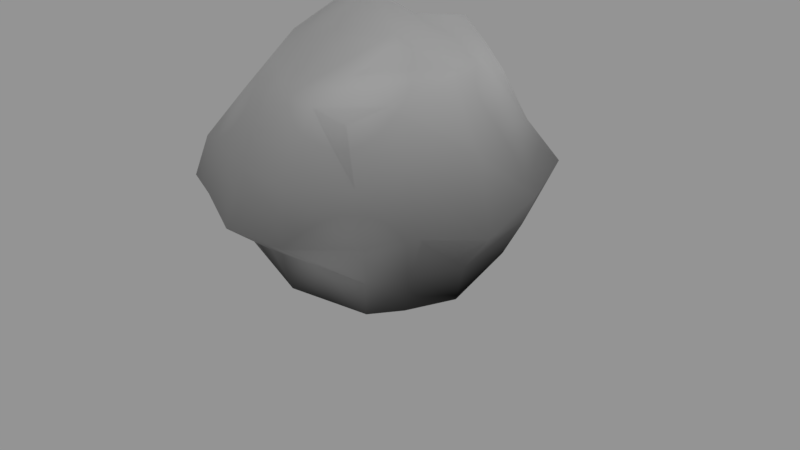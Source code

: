 # Source: stone.blend  (saved by Blender 2.79.0; exported with 4.5.12 LTS)
import bpy
from mathutils import Matrix  # noqa: F401  (used for matrix-valued properties, if any)

bpy.ops.wm.read_factory_settings(use_empty=True)
scene = bpy.context.scene
scene.name = 'Scene'

# ---- collections
col_collection_1 = bpy.data.collections.new('Collection 1'); scene.collection.children.link(col_collection_1)

# ---- images (referenced by path relative to the original .blend; pixels are not part of the script)
import os
ASSET_DIR = os.environ.get("B2B_ASSET_DIR", "")  # directory of the original .blend (textures are referenced by path, not embedded)
HERE = os.path.dirname(os.path.abspath(__file__))  # packed textures are extracted next to this script under _unpacked/

def load_image(name, relpath, width, height, colorspace="sRGB"):
    """Load a texture the original file referenced (path relative to the .blend, or extracted next to this script)."""
    p = next((c for c in (os.path.join(HERE, relpath), os.path.join(ASSET_DIR, relpath)) if relpath and os.path.exists(c)), "")
    if p:
        img = bpy.data.images.load(p, check_existing=True)
        img.name = name
    else:  # same state as the original file: an image datablock whose file is absent (Cycles renders it pink)
        img = bpy.data.images.new(name, width, height)
        img.source = "FILE"
        img.filepath = "//" + (relpath or name)
    img.colorspace_settings.name = colorspace
    return img
img_stone_1_tex = load_image('stone_1_tex', '', 1024, 1024, 'sRGB')

# ---- materials (node trees are filled in below, after node groups)
mat_material_001 = bpy.data.materials.new('Material.001')
mat_material_001.alpha_threshold = 0.0
mat_material_001.roughness = 0.5

# ---- material node trees
mat_material_001.use_nodes = True; mat_material_001.node_tree.nodes.clear()
_N = mat_material_001.node_tree.nodes; _L = mat_material_001.node_tree.links
n0 = _N.new('ShaderNodeBsdfDiffuse'); n0.name = 'Diffuse BSDF'; n0.location = (498, 300)
n1 = _N.new('ShaderNodeTexGradient'); n1.name = 'Gradient Texture'; n1.location = (-42, 291)
n2 = _N.new('ShaderNodeTexCoord'); n2.name = 'Texture Coordinate'; n2.location = (-662, 365)
n3 = _N.new('ShaderNodeMapping'); n3.name = 'Mapping'; n3.location = (-442, 409)
n3.inputs[2].default_value = (0.0, 1.571, 0.0)
n4 = _N.new('ShaderNodeValToRGB'); n4.name = 'ColorRamp'; n4.location = (158, 356)
while len(n4.color_ramp.elements) > 1: n4.color_ramp.elements.remove(n4.color_ramp.elements[-1])
n4.color_ramp.elements[0].position = 0.07727; n4.color_ramp.elements[0].color = (0.0, 0.0, 0.0, 1.0)
_e = n4.color_ramp.elements.new(0.7773); _e.color = (1.0, 1.0, 1.0, 1.0)
n5 = _N.new('ShaderNodeOutputMaterial'); n5.name = 'Material Output'; n5.location = (1100, 198)
n6 = _N.new('ShaderNodeMixShader'); n6.name = 'Mix Shader'; n6.location = (880, 254)
n6.inputs[0].default_value = 0.1909
n7 = _N.new('ShaderNodeBsdfDiffuse'); n7.name = 'Diffuse BSDF.001'; n7.location = (657, 105)
n8 = _N.new('ShaderNodeTexNoise'); n8.name = 'Musgrave Texture'; n8.location = (107, 63)
n8.width = 150
n8.normalize = False
n8.inputs[2].default_value = 3.0
n8.inputs[3].default_value = 1.0
n8.inputs[4].default_value = 1.0
n8.inputs[5].default_value = 1.0
n8.inputs[7].default_value = 8.8
n9 = _N.new('ShaderNodeValToRGB'); n9.name = 'ColorRamp.001'; n9.location = (337, 94)
while len(n9.color_ramp.elements) > 1: n9.color_ramp.elements.remove(n9.color_ramp.elements[-1])
n9.color_ramp.elements[0].position = 0.0; n9.color_ramp.elements[0].color = (0.03652, 0.03652, 0.03652, 1.0)
_e = n9.color_ramp.elements.new(1.0); _e.color = (1.0, 1.0, 1.0, 1.0)
n10 = _N.new('ShaderNodeTexImage'); n10.name = 'Image Texture'; n10.location = (820, -54)
n10.width = 140
n10.image = img_stone_1_tex
_L.new(n0.outputs[0], n6.inputs[1])
_L.new(n1.outputs[0], n4.inputs[0])
_L.new(n4.outputs[0], n0.inputs[0])
_L.new(n2.outputs[0], n3.inputs[0])
_L.new(n3.outputs[0], n1.inputs[0])
_L.new(n6.outputs[0], n5.inputs[0])
_L.new(n7.outputs[0], n6.inputs[2])
_L.new(n8.outputs[0], n9.inputs[0])
_L.new(n9.outputs[0], n7.inputs[0])
n5.is_active_output = True

# ---- world
world_world = bpy.data.worlds.new('World'); scene.world = world_world
world_world.color = (0.2957, 0.2957, 0.2957)
world_world.use_sun_shadow = False
world_world.sun_shadow_jitter_overblur = 0.0
world_world.cycles.sampling_method = 'MANUAL'

# ---- cameras
cam_camera = bpy.data.cameras.new('Camera')
cam_camera.clip_end = 100.0
cam_camera.lens = 35.0
cam_camera.sensor_width = 32.0
cam_camera.sensor_height = 18.0
cam_camera.ortho_scale = 7.314
cam_camera.dof.focus_distance = 0.0

# ---- lights
light_lamp = bpy.data.lights.new('Lamp', 'POINT')
light_lamp.transmission_factor = 0.0
light_lamp.cutoff_distance = 30.0
light_lamp.energy = 100.0
light_lamp.shadow_buffer_clip_start = 1.001
light_lamp.shadow_soft_size = 0.1
light_lamp.shadow_maximum_resolution = 0.006
light_lamp.use_absolute_resolution = True

# ---- meshes
me_cube_001 = bpy.data.meshes.new('Cube.001')
me_cube_001.from_pydata([(-1.188, -0.9736, 0.1057), (-1.002, -1.022, 2.2), (-1.0, 1.696, 0.2921), (-0.9599, 1.431, 2.574), (0.9981, -0.9273, -0.05606), (0.8208, -1.0, 2.208), (0.9119, 1.952, 0.096), (0.8081, 1.517, 2.292), (-1.413, 0.3694, -0.1191), (-1.542, -1.485, 1.063), (-1.187, -0.1293, 2.719), (-1.272, 2.003, 1.165), (0.003177, 2.381, -0.2196), (0.04012, 1.64, 2.814), (1.214, 2.24, 1.028), (1.223, 0.3362, -0.2808), (0.953, 0.4717, 2.541), (1.223, -1.152, 0.9439), (0.0, -1.225, -0.01641), (0.0, -1.225, 2.433), (-0.101, 0.13, 3.352), (0.0, 0.0, -0.5237), (0.05231, -2.082, 1.099), (1.893, 0.1049, 0.8731), (0.09115, 2.614, 1.144), (-1.922, 0.004712, 1.097), (-1.3, -0.4734, -0.006672), (-1.336, -1.386, 1.614), (-1.073, 0.7404, 2.615), (-1.16, 1.925, 0.658), (-0.5424, 2.133, -0.01717), (0.4304, 1.599, 2.551), (1.105, 2.047, 0.5969), (1.067, 1.378, -0.08174), (0.9331, -0.5, 2.321), (1.11, -1.04, 0.4439), (0.499, -1.076, -0.03623), (-0.5012, -1.123, 2.316), (-1.206, 1.221, 0.09541), (-1.302, -1.097, 0.6015), (-1.095, -0.5755, 2.46), (-1.092, 1.641, 1.94), (0.5015, 2.072, -0.0084), (-0.4599, 1.536, 2.694), (0.9437, 1.844, 1.635), (1.11, -0.4273, -0.1684), (0.8365, 1.134, 2.477), (1.022, -1.076, 1.576), (-0.594, -1.099, 0.04465), (0.4104, -1.112, 2.321), (-0.121, -0.4286, 2.951), (0.04012, 0.7206, 2.981), (0.5428, 0.009507, 2.834), (-0.7145, 0.1191, 3.094), (0.0, -0.6124, -0.2701), (0.04557, 0.8084, -0.3767), (-0.7064, 0.1011, -0.3214), (0.6114, 0.1114, -0.4023), (-0.8345, -1.741, 1.119), (0.6637, -1.792, 0.9665), (0.0, -1.478, 0.596), (0.05231, -1.828, 1.711), (1.476, -0.5396, 0.9439), (1.632, 1.263, 0.975), (1.476, 0.1815, 0.3316), (1.458, 0.3608, 1.722), (0.634, 2.552, 1.042), (-0.5668, 2.233, 1.225), (0.003177, 2.592, 0.4087), (0.06563, 2.127, 1.979), (-1.621, 1.04, 1.002), (-1.669, -0.6077, 1.097), (-1.668, 0.1634, 0.4891), (-1.555, -0.06229, 1.908), (-1.382, -0.5916, 1.778), (-1.485, -0.5406, 0.5453), (-1.437, 1.386, 0.511), (-0.5133, 1.884, 1.959), (-0.5986, 2.277, 0.5503), (0.5555, 2.209, 0.5599), (1.177, 1.056, 1.768), (1.336, 1.427, 0.4696), (1.293, -0.4835, 0.3878), (0.5632, -1.627, 1.589), (0.5552, -1.259, 0.52), (-0.6508, -1.288, 0.5987), (0.5565, 1.057, -0.2558), (-0.5804, 0.8286, -0.1673), (-0.6502, -0.543, -0.1384), (-0.5166, 0.7391, 2.796), (0.4866, 0.8838, 2.664), (0.4766, -0.5831, 2.577), (-0.6784, -0.3833, 2.763), (0.5552, -0.5198, -0.2192), (-0.7313, -1.565, 1.7), (1.205, -0.5198, 1.632), (0.5255, 2.117, 1.76), (-1.323, 0.7775, 1.882)], [], [(97, 28, 3, 41), (96, 31, 7, 44), (95, 34, 5, 47), (94, 37, 1, 27), (93, 45, 4, 36), (92, 40, 1, 37), (91, 50, 19, 49), (90, 51, 20, 52), (89, 28, 10, 53), (88, 54, 18, 48), (87, 55, 21, 56), (86, 33, 15, 57), (85, 58, 9, 39), (84, 59, 22, 60), (83, 49, 19, 61), (82, 62, 17, 35), (81, 63, 23, 64), (80, 46, 16, 65), (79, 66, 14, 32), (78, 67, 24, 68), (77, 43, 13, 69), (76, 70, 11, 29), (75, 71, 25, 72), (74, 40, 10, 73), (71, 74, 73, 25), (9, 27, 74, 71), (27, 1, 40, 74), (26, 75, 72, 8), (0, 39, 75, 26), (39, 9, 71, 75), (38, 76, 29, 2), (8, 72, 76, 38), (72, 25, 70, 76), (67, 77, 69, 24), (11, 41, 77, 67), (41, 3, 43, 77), (30, 78, 68, 12), (2, 29, 78, 30), (29, 11, 67, 78), (42, 79, 32, 6), (12, 68, 79, 42), (68, 24, 66, 79), (63, 80, 65, 23), (14, 44, 80, 63), (44, 7, 46, 80), (33, 81, 64, 15), (6, 32, 81, 33), (32, 14, 63, 81), (45, 82, 35, 4), (15, 64, 82, 45), (64, 23, 62, 82), (59, 83, 61, 22), (17, 47, 83, 59), (47, 5, 49, 83), (36, 84, 60, 18), (4, 35, 84, 36), (35, 17, 59, 84), (48, 85, 39, 0), (18, 60, 85, 48), (60, 22, 58, 85), (55, 86, 57, 21), (12, 42, 86, 55), (42, 6, 33, 86), (38, 87, 56, 8), (2, 30, 87, 38), (30, 12, 55, 87), (26, 88, 48, 0), (8, 56, 88, 26), (56, 21, 54, 88), (51, 89, 53, 20), (13, 43, 89, 51), (43, 3, 28, 89), (46, 90, 52, 16), (7, 31, 90, 46), (31, 13, 51, 90), (34, 91, 49, 5), (16, 52, 91, 34), (52, 20, 50, 91), (50, 92, 37, 19), (20, 53, 92, 50), (53, 10, 40, 92), (54, 93, 36, 18), (21, 57, 93, 54), (57, 15, 45, 93), (58, 94, 27, 9), (22, 61, 94, 58), (61, 19, 37, 94), (62, 95, 47, 17), (23, 65, 95, 62), (65, 16, 34, 95), (66, 96, 44, 14), (24, 69, 96, 66), (69, 13, 31, 96), (70, 97, 41, 11), (25, 73, 97, 70), (73, 10, 28, 97)])
me_cube_001.polygons.foreach_set('use_smooth', [True] * 96)
_uv = me_cube_001.uv_layers.new(name='UVMap')
_uv.uv.foreach_set('vector', [0.1967, 0.3244, 0.2774, 0.3754, 0.2341, 0.4537, 0.1563, 0.4318, 0.7072, 0.468, 0.6208, 0.4291, 0.6666, 0.3935, 0.7382, 0.4105, 0.6432, 0.1104, 0.575, 0.1432, 0.5478, 0.08569, 0.6033, 0.05101, 0.3542, 0.06201, 0.3927, 0.159, 0.3546, 0.15, 0.3098, 0.06127, 0.5377, 0.5978, 0.4726, 0.6009, 0.496, 0.5368, 0.557, 0.5254, 0.3795, 0.2681, 0.3464, 0.2156, 0.3546, 0.15, 0.3927, 0.159, 0.5142, 0.1627, 0.4452, 0.2211, 0.4503, 0.1059, 0.499, 0.0958, 0.5825, 0.3421, 0.5145, 0.3529, 0.4483, 0.2974, 0.5325, 0.2373, 0.3174, 0.4014, 0.2774, 0.3754, 0.3381, 0.2811, 0.3765, 0.3461, 0.6807, 0.6151, 0.6027, 0.5946, 0.618, 0.5141, 0.6869, 0.5409, 0.651, 0.7959, 0.5732, 0.7821, 0.5873, 0.6752, 0.6731, 0.701, 0.5126, 0.8069, 0.4522, 0.8416, 0.4452, 0.7001, 0.5171, 0.6801, 0.1615, 0.6587, 0.08236, 0.6288, 0.1094, 0.5346, 0.1781, 0.5715, 0.1606, 0.8203, 0.08193, 0.8304, 0.05678, 0.7481, 0.1449, 0.746, 0.5351, 0.008029, 0.499, 0.0958, 0.4503, 0.1059, 0.4725, 0.01276, 0.3258, 0.8862, 0.3957, 0.8961, 0.382, 0.9817, 0.3219, 0.9637, 0.34, 0.6339, 0.4098, 0.6554, 0.4098, 0.8025, 0.3299, 0.7944, 0.7103, 0.3062, 0.6377, 0.3501, 0.6106, 0.2653, 0.7032, 0.2064, 0.8491, 0.6798, 0.907, 0.7221, 0.8529, 0.7864, 0.8105, 0.7427, 0.9189, 0.5578, 0.9716, 0.6175, 0.9507, 0.673, 0.8919, 0.6036, 0.1666, 0.4752, 0.2593, 0.4861, 0.2845, 0.5185, 0.1768, 0.5185, 0.02574, 0.2988, 0.08583, 0.2879, 0.05374, 0.4164, 0.01635, 0.3766, 0.1502, 0.08184, 0.1981, 0.1065, 0.1484, 0.1694, 0.09237, 0.1532, 0.2723, 0.161, 0.3464, 0.2156, 0.3381, 0.2811, 0.2433, 0.2252, 0.1981, 0.1065, 0.2723, 0.161, 0.2433, 0.2252, 0.1484, 0.1694, 0.2564, 0.008029, 0.3098, 0.06127, 0.2723, 0.161, 0.1981, 0.1065, 0.3098, 0.06127, 0.3546, 0.15, 0.3464, 0.2156, 0.2723, 0.161, 0.1023, 0.05723, 0.1502, 0.08184, 0.09237, 0.1532, 0.03328, 0.1423, 0.1494, 0.01096, 0.1986, 0.02726, 0.1502, 0.08184, 0.1023, 0.05723, 0.1986, 0.02726, 0.2564, 0.008029, 0.1981, 0.1065, 0.1502, 0.08184, 0.7243, 0.8593, 0.7587, 0.8861, 0.7216, 0.9535, 0.6977, 0.9193, 0.03328, 0.1423, 0.09237, 0.1532, 0.02574, 0.2988, 0.007208, 0.2583, 0.09237, 0.1532, 0.1484, 0.1694, 0.08583, 0.2879, 0.02574, 0.2988, 0.07382, 0.4642, 0.1666, 0.4752, 0.1768, 0.5185, 0.06919, 0.5185, 0.05374, 0.4164, 0.1563, 0.4318, 0.1666, 0.4752, 0.07382, 0.4642, 0.8751, 0.008029, 0.8751, 0.08683, 0.8391, 0.1337, 0.8361, 0.0505, 0.8584, 0.5192, 0.9189, 0.5578, 0.8919, 0.6036, 0.8253, 0.5552, 0.6977, 0.9193, 0.7216, 0.9535, 0.6481, 0.9905, 0.6303, 0.9688, 0.9384, 0.5141, 0.9928, 0.5429, 0.9716, 0.6175, 0.9189, 0.5578, 0.7953, 0.6296, 0.8491, 0.6798, 0.8105, 0.7427, 0.7731, 0.6828, 0.8253, 0.5552, 0.8919, 0.6036, 0.8491, 0.6798, 0.7953, 0.6296, 0.8919, 0.6036, 0.9507, 0.673, 0.907, 0.7221, 0.8491, 0.6798, 0.8128, 0.2889, 0.7103, 0.3062, 0.7032, 0.2064, 0.7845, 0.1327, 0.8217, 0.43, 0.7382, 0.4105, 0.7103, 0.3062, 0.8128, 0.2889, 0.7382, 0.4105, 0.6666, 0.3935, 0.6377, 0.3501, 0.7103, 0.3062, 0.2663, 0.6396, 0.34, 0.6339, 0.3299, 0.7944, 0.2506, 0.7723, 0.2789, 0.5685, 0.3434, 0.5576, 0.34, 0.6339, 0.2663, 0.6396, 0.3434, 0.5576, 0.3963, 0.5346, 0.4098, 0.6554, 0.34, 0.6339, 0.256, 0.8764, 0.3258, 0.8862, 0.3219, 0.9637, 0.2619, 0.9457, 0.2506, 0.7723, 0.3299, 0.7944, 0.3258, 0.8862, 0.256, 0.8764, 0.3299, 0.7944, 0.4098, 0.8025, 0.3957, 0.8961, 0.3258, 0.8862, 0.08193, 0.8304, 0.02708, 0.8085, 0.007208, 0.7395, 0.05678, 0.7481, 0.7734, 0.8216, 0.83, 0.8025, 0.83, 0.8876, 0.7731, 0.9211, 0.6033, 0.05101, 0.5478, 0.08569, 0.499, 0.0958, 0.5351, 0.008029, 0.23, 0.8195, 0.1606, 0.8203, 0.1449, 0.746, 0.2238, 0.7532, 0.2362, 0.8858, 0.1762, 0.8946, 0.1606, 0.8203, 0.23, 0.8195, 0.1762, 0.8946, 0.1163, 0.9034, 0.08193, 0.8304, 0.1606, 0.8203, 0.23, 0.6729, 0.1615, 0.6587, 0.1781, 0.5715, 0.2362, 0.5927, 0.2238, 0.7532, 0.1449, 0.746, 0.1615, 0.6587, 0.23, 0.6729, 0.1449, 0.746, 0.05678, 0.7481, 0.08236, 0.6288, 0.1615, 0.6587, 0.5732, 0.7821, 0.5126, 0.8069, 0.5171, 0.6801, 0.5873, 0.6752, 0.558, 0.992, 0.5095, 0.9433, 0.5126, 0.8069, 0.5732, 0.7821, 0.5095, 0.9433, 0.4659, 0.9208, 0.4522, 0.8416, 0.5126, 0.8069, 0.7243, 0.8593, 0.651, 0.7959, 0.6731, 0.701, 0.7563, 0.749, 0.6977, 0.9193, 0.6303, 0.9688, 0.651, 0.7959, 0.7243, 0.8593, 0.6303, 0.9688, 0.558, 0.992, 0.5732, 0.7821, 0.651, 0.7959, 0.7587, 0.6356, 0.6807, 0.6151, 0.6869, 0.5409, 0.7559, 0.5676, 0.7563, 0.749, 0.6731, 0.701, 0.6807, 0.6151, 0.7587, 0.6356, 0.6731, 0.701, 0.5873, 0.6752, 0.6027, 0.5946, 0.6807, 0.6151, 0.3589, 0.4257, 0.3174, 0.4014, 0.3765, 0.3461, 0.4252, 0.38, 0.2845, 0.5185, 0.2593, 0.4861, 0.3174, 0.4014, 0.3589, 0.4257, 0.2593, 0.4861, 0.2341, 0.4537, 0.2774, 0.3754, 0.3174, 0.4014, 0.6377, 0.3501, 0.5825, 0.3421, 0.5325, 0.2373, 0.6106, 0.2653, 0.6666, 0.3935, 0.6208, 0.4291, 0.5825, 0.3421, 0.6377, 0.3501, 0.6208, 0.4291, 0.5714, 0.4603, 0.5145, 0.3529, 0.5825, 0.3421, 0.575, 0.1432, 0.5142, 0.1627, 0.499, 0.0958, 0.5478, 0.08569, 0.6106, 0.2653, 0.5325, 0.2373, 0.5142, 0.1627, 0.575, 0.1432, 0.5325, 0.2373, 0.4483, 0.2974, 0.4452, 0.2211, 0.5142, 0.1627, 0.4229, 0.2895, 0.3795, 0.2681, 0.3927, 0.159, 0.4308, 0.1679, 0.4252, 0.38, 0.3765, 0.3461, 0.3795, 0.2681, 0.4229, 0.2895, 0.3765, 0.3461, 0.3381, 0.2811, 0.3464, 0.2156, 0.3795, 0.2681, 0.6027, 0.5946, 0.5377, 0.5978, 0.557, 0.5254, 0.618, 0.5141, 0.5873, 0.6752, 0.5171, 0.6801, 0.5377, 0.5978, 0.6027, 0.5946, 0.5171, 0.6801, 0.4452, 0.7001, 0.4726, 0.6009, 0.5377, 0.5978, 0.08236, 0.6288, 0.03059, 0.6345, 0.05539, 0.5547, 0.1094, 0.5346, 0.05678, 0.7481, 0.007208, 0.7395, 0.03059, 0.6345, 0.08236, 0.6288, 0.4045, 0.05269, 0.4308, 0.1679, 0.3927, 0.159, 0.3542, 0.06201, 0.7114, 0.07758, 0.6432, 0.1104, 0.6033, 0.05101, 0.6588, 0.01633, 0.7845, 0.1327, 0.7032, 0.2064, 0.6432, 0.1104, 0.7114, 0.07758, 0.7032, 0.2064, 0.6106, 0.2653, 0.575, 0.1432, 0.6432, 0.1104, 0.7859, 0.498, 0.7072, 0.468, 0.7382, 0.4105, 0.8217, 0.43, 0.9507, 0.673, 0.9928, 0.7472, 0.9471, 0.7772, 0.907, 0.7221, 0.6532, 0.498, 0.5714, 0.4603, 0.6208, 0.4291, 0.7072, 0.468, 0.08583, 0.2879, 0.1967, 0.3244, 0.1563, 0.4318, 0.05374, 0.4164, 0.1484, 0.1694, 0.2433, 0.2252, 0.1967, 0.3244, 0.08583, 0.2879, 0.2433, 0.2252, 0.3381, 0.2811, 0.2774, 0.3754, 0.1967, 0.3244])
me_cube_001.materials.append(mat_material_001)
me_cube_001.use_remesh_preserve_volume = False
me_cube_001.use_remesh_preserve_attributes = False
me_cube_001.use_mirror_vertex_groups = False
me_cube_001.update()

# ---- objects
ob_cube = bpy.data.objects.new('Cube', me_cube_001)
ob_lamp = bpy.data.objects.new('Lamp', light_lamp)
ob_camera = bpy.data.objects.new('Camera', cam_camera)

# ---- transforms, parenting, visibility, modifiers, constraints
ob_cube.location = (0.0, 0.0, 0.0)
ob_cube.lineart.crease_threshold = 0.0
ob_lamp.location = (4.076, 1.005, 5.904)
ob_lamp.rotation_euler = (0.6503, 0.05522, 1.866)
ob_lamp.lock_rotations_4d = False
ob_lamp.empty_display_type = 'ARROWS'
ob_lamp.color = (0.0, 0.0, 0.0, 0.0)
ob_lamp.lineart.crease_threshold = 0.0
ob_camera.location = (7.481, -6.508, 5.344)
ob_camera.rotation_euler = (1.109, 0.0, 0.8149)
ob_camera.lock_rotations_4d = False
ob_camera.empty_display_type = 'ARROWS'
ob_camera.color = (0.0, 0.0, 0.0, 0.0)
ob_camera.display_type = 'WIRE'
ob_camera.lineart.crease_threshold = 0.0

# ---- collection membership
col_collection_1.objects.link(ob_cube)
col_collection_1.objects.link(ob_lamp)
col_collection_1.objects.link(ob_camera)

# ---- scene / render settings (as saved in the file)
scene.camera = ob_camera
scene.frame_start = 1; scene.frame_end = 250; scene.frame_set(1)
scene.render.engine = 'CYCLES'
scene.render.resolution_percentage = 50
scene.render.dither_intensity = 0.0
scene.cycles.use_denoising = False
scene.cycles.samples = 128
scene.cycles.sampling_pattern = 'TABULATED_SOBOL'
scene.cycles.use_adaptive_sampling = False
scene.cycles.use_light_tree = False
scene.cycles.blur_glossy = 0.0
scene.cycles.sample_clamp_indirect = 0.0
scene.view_settings.view_transform = 'Standard'
bpy.context.view_layer.update()
